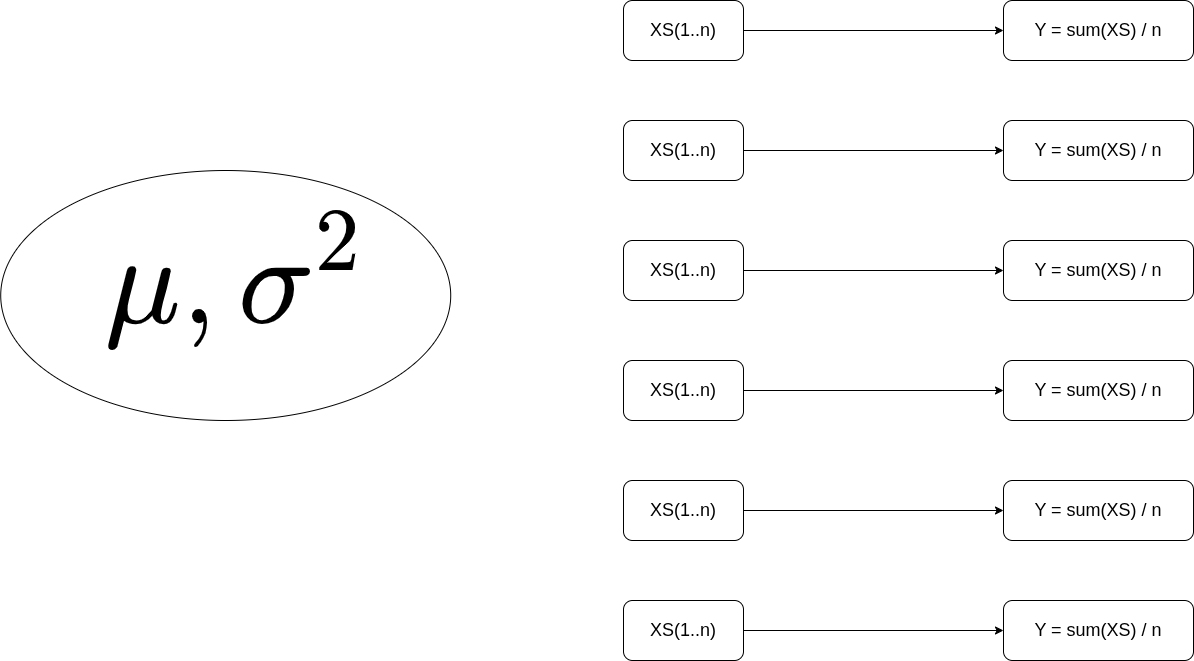

The diagram above was exported from draw.io. Its source (the exported page's mxGraphModel, read from the mxfile embedded in the PNG):
<mxGraphModel dx="1814" dy="1292" grid="1" gridSize="10" guides="1" tooltips="1" connect="1" arrows="1" fold="1" page="0" pageScale="1" pageWidth="827" pageHeight="1169" math="0" shadow="0">
  <root>
    <mxCell id="0" />
    <mxCell id="1" parent="0" />
    <mxCell id="qzsqeqPfCW9fPe-T-Tzu-1" parent="1" style="ellipse;whiteSpace=wrap;html=1;" value="" vertex="1">
      <mxGeometry height="250" width="450" x="-122.78" y="20" as="geometry" />
    </mxCell>
    <mxCell id="qzsqeqPfCW9fPe-T-Tzu-2" parent="1" style="shape=image;aspect=fixed;image=data:image/svg+xml,(base64 omitted: 3532 chars);" value="" vertex="1">
      <mxGeometry height="140" width="264.44" x="-20" y="60" as="geometry" />
    </mxCell>
    <mxCell id="qzsqeqPfCW9fPe-T-Tzu-5" edge="1" parent="1" source="qzsqeqPfCW9fPe-T-Tzu-3" style="edgeStyle=orthogonalEdgeStyle;rounded=0;orthogonalLoop=1;jettySize=auto;html=1;entryX=0;entryY=0.5;entryDx=0;entryDy=0;" target="qzsqeqPfCW9fPe-T-Tzu-4">
      <mxGeometry relative="1" as="geometry" />
    </mxCell>
    <mxCell id="qzsqeqPfCW9fPe-T-Tzu-3" parent="1" style="rounded=1;whiteSpace=wrap;html=1;fontSize=18;fontStyle=0" value="XS(1..n)" vertex="1">
      <mxGeometry height="60" width="120" x="500" y="-150" as="geometry" />
    </mxCell>
    <mxCell id="qzsqeqPfCW9fPe-T-Tzu-4" parent="1" style="rounded=1;whiteSpace=wrap;html=1;fontSize=18;fontStyle=0" value="Y = sum(XS) / n" vertex="1">
      <mxGeometry height="60" width="190" x="880" y="-150" as="geometry" />
    </mxCell>
    <mxCell id="qzsqeqPfCW9fPe-T-Tzu-6" edge="1" parent="1" source="qzsqeqPfCW9fPe-T-Tzu-7" style="edgeStyle=orthogonalEdgeStyle;rounded=0;orthogonalLoop=1;jettySize=auto;html=1;entryX=0;entryY=0.5;entryDx=0;entryDy=0;" target="qzsqeqPfCW9fPe-T-Tzu-8">
      <mxGeometry relative="1" as="geometry" />
    </mxCell>
    <mxCell id="qzsqeqPfCW9fPe-T-Tzu-7" parent="1" style="rounded=1;whiteSpace=wrap;html=1;fontSize=18;fontStyle=0" value="XS(1..n)" vertex="1">
      <mxGeometry height="60" width="120" x="500" y="-30" as="geometry" />
    </mxCell>
    <mxCell id="qzsqeqPfCW9fPe-T-Tzu-8" parent="1" style="rounded=1;whiteSpace=wrap;html=1;fontSize=18;fontStyle=0" value="Y = sum(XS) / n" vertex="1">
      <mxGeometry height="60" width="190" x="880" y="-30" as="geometry" />
    </mxCell>
    <mxCell id="qzsqeqPfCW9fPe-T-Tzu-9" edge="1" parent="1" source="qzsqeqPfCW9fPe-T-Tzu-10" style="edgeStyle=orthogonalEdgeStyle;rounded=0;orthogonalLoop=1;jettySize=auto;html=1;entryX=0;entryY=0.5;entryDx=0;entryDy=0;" target="qzsqeqPfCW9fPe-T-Tzu-11">
      <mxGeometry relative="1" as="geometry" />
    </mxCell>
    <mxCell id="qzsqeqPfCW9fPe-T-Tzu-10" parent="1" style="rounded=1;whiteSpace=wrap;html=1;fontSize=18;fontStyle=0" value="XS(1..n)" vertex="1">
      <mxGeometry height="60" width="120" x="500" y="90" as="geometry" />
    </mxCell>
    <mxCell id="qzsqeqPfCW9fPe-T-Tzu-11" parent="1" style="rounded=1;whiteSpace=wrap;html=1;fontSize=18;fontStyle=0" value="Y = sum(XS) / n" vertex="1">
      <mxGeometry height="60" width="190" x="880" y="90" as="geometry" />
    </mxCell>
    <mxCell id="qzsqeqPfCW9fPe-T-Tzu-12" edge="1" parent="1" source="qzsqeqPfCW9fPe-T-Tzu-13" style="edgeStyle=orthogonalEdgeStyle;rounded=0;orthogonalLoop=1;jettySize=auto;html=1;entryX=0;entryY=0.5;entryDx=0;entryDy=0;" target="qzsqeqPfCW9fPe-T-Tzu-14">
      <mxGeometry relative="1" as="geometry" />
    </mxCell>
    <mxCell id="qzsqeqPfCW9fPe-T-Tzu-13" parent="1" style="rounded=1;whiteSpace=wrap;html=1;fontSize=18;fontStyle=0" value="XS(1..n)" vertex="1">
      <mxGeometry height="60" width="120" x="500" y="210" as="geometry" />
    </mxCell>
    <mxCell id="qzsqeqPfCW9fPe-T-Tzu-14" parent="1" style="rounded=1;whiteSpace=wrap;html=1;fontSize=18;fontStyle=0" value="Y = sum(XS) / n" vertex="1">
      <mxGeometry height="60" width="190" x="880" y="210" as="geometry" />
    </mxCell>
    <mxCell id="qzsqeqPfCW9fPe-T-Tzu-15" edge="1" parent="1" source="qzsqeqPfCW9fPe-T-Tzu-16" style="edgeStyle=orthogonalEdgeStyle;rounded=0;orthogonalLoop=1;jettySize=auto;html=1;entryX=0;entryY=0.5;entryDx=0;entryDy=0;" target="qzsqeqPfCW9fPe-T-Tzu-17">
      <mxGeometry relative="1" as="geometry" />
    </mxCell>
    <mxCell id="qzsqeqPfCW9fPe-T-Tzu-16" parent="1" style="rounded=1;whiteSpace=wrap;html=1;fontSize=18;fontStyle=0" value="XS(1..n)" vertex="1">
      <mxGeometry height="60" width="120" x="500" y="330" as="geometry" />
    </mxCell>
    <mxCell id="qzsqeqPfCW9fPe-T-Tzu-17" parent="1" style="rounded=1;whiteSpace=wrap;html=1;fontSize=18;fontStyle=0" value="Y = sum(XS) / n" vertex="1">
      <mxGeometry height="60" width="190" x="880" y="330" as="geometry" />
    </mxCell>
    <mxCell id="qzsqeqPfCW9fPe-T-Tzu-18" edge="1" parent="1" source="qzsqeqPfCW9fPe-T-Tzu-19" style="edgeStyle=orthogonalEdgeStyle;rounded=0;orthogonalLoop=1;jettySize=auto;html=1;entryX=0;entryY=0.5;entryDx=0;entryDy=0;" target="qzsqeqPfCW9fPe-T-Tzu-20">
      <mxGeometry relative="1" as="geometry" />
    </mxCell>
    <mxCell id="qzsqeqPfCW9fPe-T-Tzu-19" parent="1" style="rounded=1;whiteSpace=wrap;html=1;fontSize=18;fontStyle=0" value="XS(1..n)" vertex="1">
      <mxGeometry height="60" width="120" x="500" y="450" as="geometry" />
    </mxCell>
    <mxCell id="qzsqeqPfCW9fPe-T-Tzu-20" parent="1" style="rounded=1;whiteSpace=wrap;html=1;fontSize=18;fontStyle=0" value="Y = sum(XS) / n" vertex="1">
      <mxGeometry height="60" width="190" x="880" y="450" as="geometry" />
    </mxCell>
  </root>
</mxGraphModel>